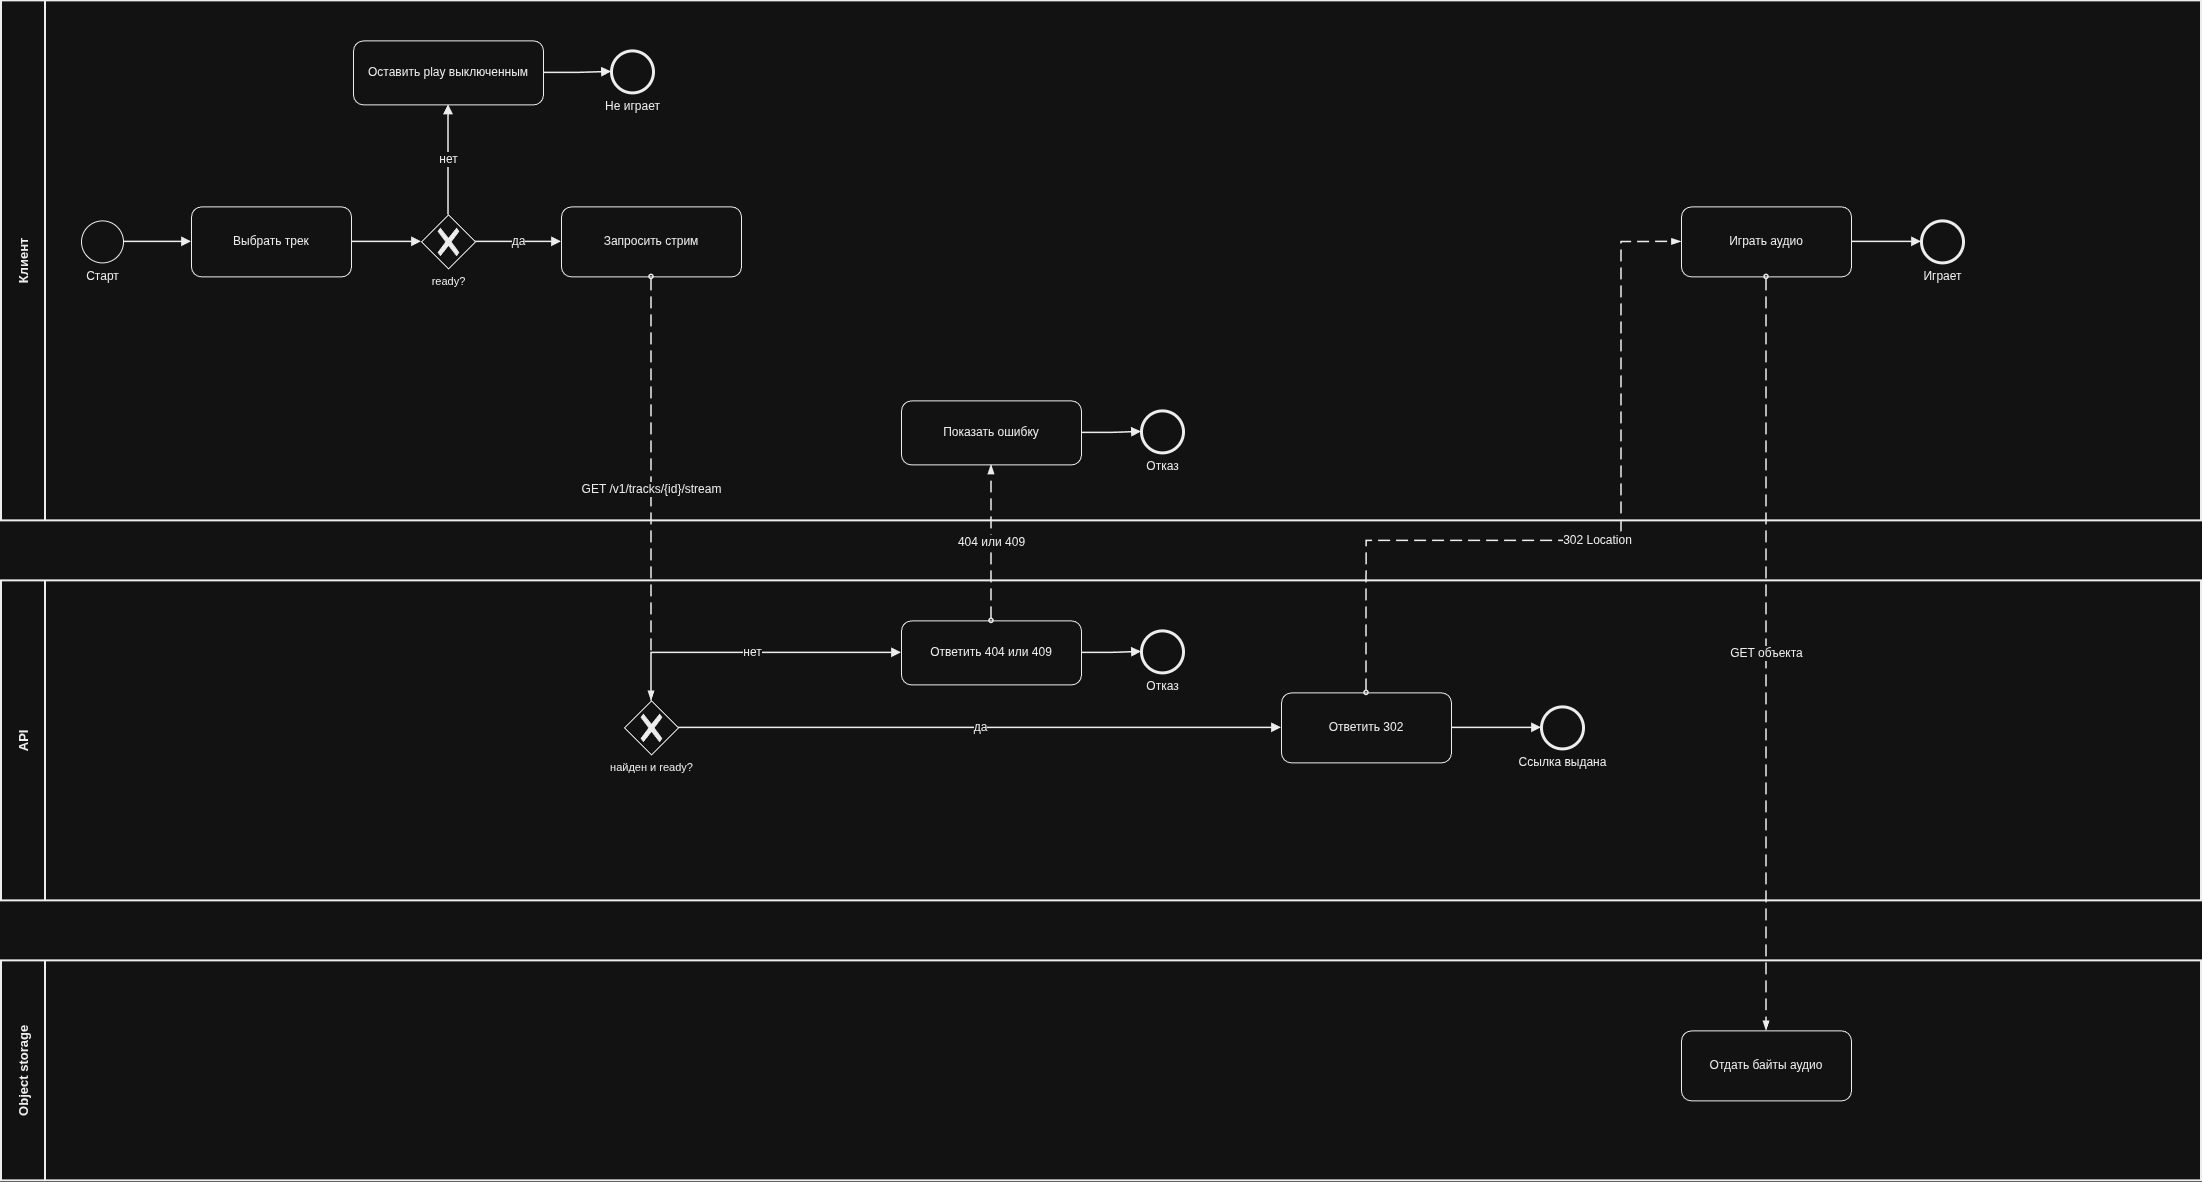

The diagram above was exported from draw.io. Its source (the exported page's mxGraphModel, read from the mxfile embedded in the PNG):
<mxGraphModel dx="2366" dy="1582" grid="1" gridSize="10" guides="1" tooltips="1" connect="1" arrows="1" fold="1" page="1" pageScale="1" pageWidth="2320" pageHeight="1320" math="0" shadow="0">
  <root>
    <mxCell id="0" />
    <mxCell id="1" parent="0" />
    <mxCell id="ls-client" parent="1" style="swimlane;html=1;startSize=44;horizontal=0;collapsible=0;fontStyle=1;fillColor=none;swimlaneFillColor=none;strokeColor=#000000;strokeWidth=2;whiteSpace=wrap;fontSize=13;fontColor=#000000;" value="Клиент" vertex="1">
      <mxGeometry height="520" width="2200" x="40" y="20" as="geometry" />
    </mxCell>
    <mxCell id="c-start" parent="ls-client" style="points=[[0.145,0.145,0],[0.5,0,0],[0.855,0.145,0],[1,0.5,0],[0.855,0.855,0],[0.5,1,0],[0.145,0.855,0],[0,0.5,0]];shape=mxgraph.bpmn.event;html=1;verticalLabelPosition=bottom;labelBackgroundColor=#ffffff;verticalAlign=top;align=center;perimeter=ellipsePerimeter;outlineConnect=0;aspect=fixed;outline=standard;symbol=general;fontSize=12;fillColor=#ffffff;strokeColor=#000000;fontColor=#000000;" value="Старт" vertex="1">
      <mxGeometry height="42" width="42" x="80" y="220" as="geometry" />
    </mxCell>
    <mxCell id="c-pick" parent="ls-client" style="shape=mxgraph.bpmn.task2;whiteSpace=wrap;rectStyle=rounded;size=10;html=1;container=0;expand=0;collapsible=0;taskMarker=abstract;fontSize=12;verticalAlign=middle;align=center;fillColor=#ffffff;strokeColor=#000000;fontColor=#000000;" value="Выбрать трек" vertex="1">
      <mxGeometry height="70" width="160" x="190" y="206" as="geometry" />
    </mxCell>
    <mxCell id="c-ready" parent="ls-client" style="points=[[0.25,0.25,0],[0.5,0,0],[0.75,0.25,0],[1,0.5,0],[0.75,0.75,0],[0.5,1,0],[0.25,0.75,0],[0,0.5,0]];shape=mxgraph.bpmn.gateway2;html=1;verticalLabelPosition=bottom;labelBackgroundColor=#ffffff;verticalAlign=top;align=center;perimeter=rhombusPerimeter;outlineConnect=0;outline=none;symbol=exclusiveGw;gwType=exclusive;fontSize=11;fillColor=#ffffff;strokeColor=#000000;fontColor=#000000;" value="ready?" vertex="1">
      <mxGeometry height="54" width="54" x="420" y="214" as="geometry" />
    </mxCell>
    <mxCell id="c-off" parent="ls-client" style="shape=mxgraph.bpmn.task2;whiteSpace=wrap;rectStyle=rounded;size=10;html=1;container=0;expand=0;collapsible=0;taskMarker=abstract;fontSize=12;verticalAlign=middle;align=center;fillColor=#ffffff;strokeColor=#000000;fontColor=#000000;" value="Оставить play выключенным" vertex="1">
      <mxGeometry height="64" width="190" x="352" y="40" as="geometry" />
    </mxCell>
    <mxCell id="c-end-off" parent="ls-client" style="points=[[0.145,0.145,0],[0.5,0,0],[0.855,0.145,0],[1,0.5,0],[0.855,0.855,0],[0.5,1,0],[0.145,0.855,0],[0,0.5,0]];shape=mxgraph.bpmn.event;html=1;verticalLabelPosition=bottom;labelBackgroundColor=#ffffff;verticalAlign=top;align=center;perimeter=ellipsePerimeter;outlineConnect=0;aspect=fixed;outline=end;symbol=terminate2;fontSize=12;fillColor=#ffffff;strokeColor=#000000;fontColor=#000000;" value="Не играет" vertex="1">
      <mxGeometry height="42" width="42" x="610" y="50" as="geometry" />
    </mxCell>
    <mxCell id="c-ask" parent="ls-client" style="shape=mxgraph.bpmn.task2;whiteSpace=wrap;rectStyle=rounded;size=10;html=1;container=0;expand=0;collapsible=0;taskMarker=abstract;fontSize=12;verticalAlign=middle;align=center;fillColor=#ffffff;strokeColor=#000000;fontColor=#000000;" value="Запросить стрим" vertex="1">
      <mxGeometry height="70" width="180" x="560" y="206" as="geometry" />
    </mxCell>
    <mxCell id="c-err" parent="ls-client" style="shape=mxgraph.bpmn.task2;whiteSpace=wrap;rectStyle=rounded;size=10;html=1;container=0;expand=0;collapsible=0;taskMarker=abstract;fontSize=12;verticalAlign=middle;align=center;fillColor=#ffffff;strokeColor=#000000;fontColor=#000000;" value="Показать ошибку" vertex="1">
      <mxGeometry height="64" width="180" x="900" y="400" as="geometry" />
    </mxCell>
    <mxCell id="c-end-err" parent="ls-client" style="points=[[0.145,0.145,0],[0.5,0,0],[0.855,0.145,0],[1,0.5,0],[0.855,0.855,0],[0.5,1,0],[0.145,0.855,0],[0,0.5,0]];shape=mxgraph.bpmn.event;html=1;verticalLabelPosition=bottom;labelBackgroundColor=#ffffff;verticalAlign=top;align=center;perimeter=ellipsePerimeter;outlineConnect=0;aspect=fixed;outline=end;symbol=terminate2;fontSize=12;fillColor=#ffffff;strokeColor=#000000;fontColor=#000000;" value="Отказ" vertex="1">
      <mxGeometry height="42" width="42" x="1140" y="410" as="geometry" />
    </mxCell>
    <mxCell id="c-play" parent="ls-client" style="shape=mxgraph.bpmn.task2;whiteSpace=wrap;rectStyle=rounded;size=10;html=1;container=0;expand=0;collapsible=0;taskMarker=abstract;fontSize=12;verticalAlign=middle;align=center;fillColor=#ffffff;strokeColor=#000000;fontColor=#000000;" value="Играть аудио" vertex="1">
      <mxGeometry height="70" width="170" x="1680" y="206" as="geometry" />
    </mxCell>
    <mxCell id="c-end-ok" parent="ls-client" style="points=[[0.145,0.145,0],[0.5,0,0],[0.855,0.145,0],[1,0.5,0],[0.855,0.855,0],[0.5,1,0],[0.145,0.855,0],[0,0.5,0]];shape=mxgraph.bpmn.event;html=1;verticalLabelPosition=bottom;labelBackgroundColor=#ffffff;verticalAlign=top;align=center;perimeter=ellipsePerimeter;outlineConnect=0;aspect=fixed;outline=end;symbol=terminate2;fontSize=12;fillColor=#ffffff;strokeColor=#000000;fontColor=#000000;" value="Играет" vertex="1">
      <mxGeometry height="42" width="42" x="1920" y="220" as="geometry" />
    </mxCell>
    <mxCell id="c-e1" edge="1" parent="ls-client" source="c-start" style="edgeStyle=orthogonalEdgeStyle;rounded=0;orthogonalLoop=1;jettySize=auto;html=1;endArrow=block;endFill=1;strokeWidth=1.5;fontSize=12;strokeColor=#000000;fontColor=#000000;labelBackgroundColor=#ffffff;exitX=1;exitY=0.5;exitDx=0;exitDy=0;entryX=0;entryY=0.5;entryDx=0;entryDy=0;" target="c-pick" value="">
      <mxGeometry relative="1" as="geometry" />
    </mxCell>
    <mxCell id="c-e2" edge="1" parent="ls-client" source="c-pick" style="edgeStyle=orthogonalEdgeStyle;rounded=0;orthogonalLoop=1;jettySize=auto;html=1;endArrow=block;endFill=1;strokeWidth=1.5;fontSize=12;strokeColor=#000000;fontColor=#000000;labelBackgroundColor=#ffffff;exitX=1;exitY=0.5;exitDx=0;exitDy=0;entryX=0;entryY=0.5;entryDx=0;entryDy=0;" target="c-ready" value="">
      <mxGeometry relative="1" as="geometry" />
    </mxCell>
    <mxCell id="c-e3" edge="1" parent="ls-client" source="c-ready" style="edgeStyle=orthogonalEdgeStyle;rounded=0;orthogonalLoop=1;jettySize=auto;html=1;endArrow=block;endFill=1;strokeWidth=1.5;fontSize=12;strokeColor=#000000;fontColor=#000000;labelBackgroundColor=#ffffff;exitX=0.5;exitY=0;exitDx=0;exitDy=0;entryX=0.5;entryY=1;entryDx=0;entryDy=0;" target="c-off" value="нет">
      <mxGeometry relative="1" as="geometry" />
    </mxCell>
    <mxCell id="c-e4" edge="1" parent="ls-client" source="c-off" style="edgeStyle=orthogonalEdgeStyle;rounded=0;orthogonalLoop=1;jettySize=auto;html=1;endArrow=block;endFill=1;strokeWidth=1.5;fontSize=12;strokeColor=#000000;fontColor=#000000;labelBackgroundColor=#ffffff;exitX=1;exitY=0.5;exitDx=0;exitDy=0;entryX=0;entryY=0.5;entryDx=0;entryDy=0;" target="c-end-off" value="">
      <mxGeometry relative="1" as="geometry" />
    </mxCell>
    <mxCell id="c-e5" edge="1" parent="ls-client" source="c-ready" style="edgeStyle=orthogonalEdgeStyle;rounded=0;orthogonalLoop=1;jettySize=auto;html=1;endArrow=block;endFill=1;strokeWidth=1.5;fontSize=12;strokeColor=#000000;fontColor=#000000;labelBackgroundColor=#ffffff;exitX=1;exitY=0.5;exitDx=0;exitDy=0;entryX=0;entryY=0.5;entryDx=0;entryDy=0;" target="c-ask" value="да">
      <mxGeometry relative="1" as="geometry" />
    </mxCell>
    <mxCell id="c-e6" edge="1" parent="ls-client" source="c-err" style="edgeStyle=orthogonalEdgeStyle;rounded=0;orthogonalLoop=1;jettySize=auto;html=1;endArrow=block;endFill=1;strokeWidth=1.5;fontSize=12;strokeColor=#000000;fontColor=#000000;labelBackgroundColor=#ffffff;exitX=1;exitY=0.5;exitDx=0;exitDy=0;entryX=0;entryY=0.5;entryDx=0;entryDy=0;" target="c-end-err" value="">
      <mxGeometry relative="1" as="geometry" />
    </mxCell>
    <mxCell id="c-e7" edge="1" parent="ls-client" source="c-play" style="edgeStyle=orthogonalEdgeStyle;rounded=0;orthogonalLoop=1;jettySize=auto;html=1;endArrow=block;endFill=1;strokeWidth=1.5;fontSize=12;strokeColor=#000000;fontColor=#000000;labelBackgroundColor=#ffffff;exitX=1;exitY=0.5;exitDx=0;exitDy=0;entryX=0;entryY=0.5;entryDx=0;entryDy=0;" target="c-end-ok" value="">
      <mxGeometry relative="1" as="geometry" />
    </mxCell>
    <mxCell id="ls-api" parent="1" style="swimlane;html=1;startSize=44;horizontal=0;collapsible=0;fontStyle=1;fillColor=none;swimlaneFillColor=none;strokeColor=#000000;strokeWidth=2;whiteSpace=wrap;fontSize=13;fontColor=#000000;" value="API" vertex="1">
      <mxGeometry height="320" width="2200" x="40" y="600" as="geometry" />
    </mxCell>
    <mxCell id="a-gate" parent="ls-api" style="points=[[0.25,0.25,0],[0.5,0,0],[0.75,0.25,0],[1,0.5,0],[0.75,0.75,0],[0.5,1,0],[0.25,0.75,0],[0,0.5,0]];shape=mxgraph.bpmn.gateway2;html=1;verticalLabelPosition=bottom;labelBackgroundColor=#ffffff;verticalAlign=top;align=center;perimeter=rhombusPerimeter;outlineConnect=0;outline=none;symbol=exclusiveGw;gwType=exclusive;fontSize=11;fillColor=#ffffff;strokeColor=#000000;fontColor=#000000;" value="найден и ready?" vertex="1">
      <mxGeometry height="54" width="54" x="623" y="120" as="geometry" />
    </mxCell>
    <mxCell id="a-err" parent="ls-api" style="shape=mxgraph.bpmn.task2;whiteSpace=wrap;rectStyle=rounded;size=10;html=1;container=0;expand=0;collapsible=0;taskMarker=abstract;fontSize=12;verticalAlign=middle;align=center;fillColor=#ffffff;strokeColor=#000000;fontColor=#000000;" value="Ответить 404 или 409" vertex="1">
      <mxGeometry height="64" width="180" x="900" y="40" as="geometry" />
    </mxCell>
    <mxCell id="a-end-err" parent="ls-api" style="points=[[0.145,0.145,0],[0.5,0,0],[0.855,0.145,0],[1,0.5,0],[0.855,0.855,0],[0.5,1,0],[0.145,0.855,0],[0,0.5,0]];shape=mxgraph.bpmn.event;html=1;verticalLabelPosition=bottom;labelBackgroundColor=#ffffff;verticalAlign=top;align=center;perimeter=ellipsePerimeter;outlineConnect=0;aspect=fixed;outline=end;symbol=terminate2;fontSize=12;fillColor=#ffffff;strokeColor=#000000;fontColor=#000000;" value="Отказ" vertex="1">
      <mxGeometry height="42" width="42" x="1140" y="50" as="geometry" />
    </mxCell>
    <mxCell id="a-302" parent="ls-api" style="shape=mxgraph.bpmn.task2;whiteSpace=wrap;rectStyle=rounded;size=10;html=1;container=0;expand=0;collapsible=0;taskMarker=abstract;fontSize=12;verticalAlign=middle;align=center;fillColor=#ffffff;strokeColor=#000000;fontColor=#000000;" value="Ответить 302" vertex="1">
      <mxGeometry height="70" width="170" x="1280" y="112" as="geometry" />
    </mxCell>
    <mxCell id="a-end-ok" parent="ls-api" style="points=[[0.145,0.145,0],[0.5,0,0],[0.855,0.145,0],[1,0.5,0],[0.855,0.855,0],[0.5,1,0],[0.145,0.855,0],[0,0.5,0]];shape=mxgraph.bpmn.event;html=1;verticalLabelPosition=bottom;labelBackgroundColor=#ffffff;verticalAlign=top;align=center;perimeter=ellipsePerimeter;outlineConnect=0;aspect=fixed;outline=end;symbol=terminate2;fontSize=12;fillColor=#ffffff;strokeColor=#000000;fontColor=#000000;" value="Ссылка выдана" vertex="1">
      <mxGeometry height="42" width="42" x="1540" y="126" as="geometry" />
    </mxCell>
    <mxCell id="a-e1" edge="1" parent="ls-api" source="a-gate" style="edgeStyle=orthogonalEdgeStyle;rounded=0;orthogonalLoop=1;jettySize=auto;html=1;endArrow=block;endFill=1;strokeWidth=1.5;fontSize=12;strokeColor=#000000;fontColor=#000000;labelBackgroundColor=#ffffff;exitX=0.5;exitY=0;exitDx=0;exitDy=0;entryX=0;entryY=0.5;entryDx=0;entryDy=0;" target="a-err" value="нет">
      <mxGeometry relative="1" as="geometry">
        <Array as="points">
          <mxPoint x="650" y="72" />
        </Array>
      </mxGeometry>
    </mxCell>
    <mxCell id="a-e2" edge="1" parent="ls-api" source="a-err" style="edgeStyle=orthogonalEdgeStyle;rounded=0;orthogonalLoop=1;jettySize=auto;html=1;endArrow=block;endFill=1;strokeWidth=1.5;fontSize=12;strokeColor=#000000;fontColor=#000000;labelBackgroundColor=#ffffff;exitX=1;exitY=0.5;exitDx=0;exitDy=0;entryX=0;entryY=0.5;entryDx=0;entryDy=0;" target="a-end-err" value="">
      <mxGeometry relative="1" as="geometry" />
    </mxCell>
    <mxCell id="a-e3" edge="1" parent="ls-api" source="a-gate" style="edgeStyle=orthogonalEdgeStyle;rounded=0;orthogonalLoop=1;jettySize=auto;html=1;endArrow=block;endFill=1;strokeWidth=1.5;fontSize=12;strokeColor=#000000;fontColor=#000000;labelBackgroundColor=#ffffff;exitX=1;exitY=0.5;exitDx=0;exitDy=0;entryX=0;entryY=0.5;entryDx=0;entryDy=0;" target="a-302" value="да">
      <mxGeometry relative="1" as="geometry" />
    </mxCell>
    <mxCell id="a-e4" edge="1" parent="ls-api" source="a-302" style="edgeStyle=orthogonalEdgeStyle;rounded=0;orthogonalLoop=1;jettySize=auto;html=1;endArrow=block;endFill=1;strokeWidth=1.5;fontSize=12;strokeColor=#000000;fontColor=#000000;labelBackgroundColor=#ffffff;exitX=1;exitY=0.5;exitDx=0;exitDy=0;entryX=0;entryY=0.5;entryDx=0;entryDy=0;" target="a-end-ok" value="">
      <mxGeometry relative="1" as="geometry" />
    </mxCell>
    <mxCell id="ls-store" parent="1" style="swimlane;html=1;startSize=44;horizontal=0;collapsible=0;fontStyle=1;fillColor=none;swimlaneFillColor=none;strokeColor=#000000;strokeWidth=2;whiteSpace=wrap;fontSize=13;fontColor=#000000;" value="Object storage" vertex="1">
      <mxGeometry height="220" width="2200" x="40" y="980" as="geometry" />
    </mxCell>
    <mxCell id="s-bytes" parent="ls-store" style="shape=mxgraph.bpmn.task2;whiteSpace=wrap;rectStyle=rounded;size=10;html=1;container=0;expand=0;collapsible=0;taskMarker=abstract;fontSize=12;verticalAlign=middle;align=center;fillColor=#ffffff;strokeColor=#000000;fontColor=#000000;" value="Отдать байты аудио" vertex="1">
      <mxGeometry height="70" width="170" x="1680" y="70" as="geometry" />
    </mxCell>
    <mxCell id="m-get" edge="1" parent="1" source="c-ask" style="edgeStyle=orthogonalEdgeStyle;rounded=0;orthogonalLoop=1;jettySize=auto;html=1;dashed=1;dashPattern=8 4;endArrow=blockThin;endFill=1;startArrow=oval;startFill=0;endSize=6;startSize=4;strokeWidth=1.5;fontSize=12;strokeColor=#000000;fontColor=#000000;labelBackgroundColor=#ffffff;exitX=0.5;exitY=1;exitDx=0;exitDy=0;entryX=0.5;entryY=0;entryDx=0;entryDy=0;" target="a-gate" value="GET /v1/tracks/{id}/stream">
      <mxGeometry relative="1" as="geometry" />
    </mxCell>
    <mxCell id="m-err" edge="1" parent="1" source="a-err" style="edgeStyle=orthogonalEdgeStyle;rounded=0;orthogonalLoop=1;jettySize=auto;html=1;dashed=1;dashPattern=8 4;endArrow=blockThin;endFill=1;startArrow=oval;startFill=0;endSize=6;startSize=4;strokeWidth=1.5;fontSize=12;strokeColor=#000000;fontColor=#000000;labelBackgroundColor=#ffffff;exitX=0.5;exitY=0;exitDx=0;exitDy=0;entryX=0.5;entryY=1;entryDx=0;entryDy=0;" target="c-err" value="404 или 409">
      <mxGeometry relative="1" as="geometry" />
    </mxCell>
    <mxCell id="m-302" edge="1" parent="1" source="a-302" style="edgeStyle=orthogonalEdgeStyle;rounded=0;orthogonalLoop=1;jettySize=auto;html=1;dashed=1;dashPattern=8 4;endArrow=blockThin;endFill=1;startArrow=oval;startFill=0;endSize=6;startSize=4;strokeWidth=1.5;fontSize=12;strokeColor=#000000;fontColor=#000000;labelBackgroundColor=#ffffff;exitX=0.5;exitY=0;exitDx=0;exitDy=0;entryX=0;entryY=0.5;entryDx=0;entryDy=0;" target="c-play" value="302 Location">
      <mxGeometry relative="1" as="geometry">
        <Array as="points">
          <mxPoint x="1405" y="560" />
          <mxPoint x="1660" y="560" />
          <mxPoint x="1660" y="261" />
        </Array>
      </mxGeometry>
    </mxCell>
    <mxCell id="m-obj" edge="1" parent="1" source="c-play" style="edgeStyle=orthogonalEdgeStyle;rounded=0;orthogonalLoop=1;jettySize=auto;html=1;dashed=1;dashPattern=8 4;endArrow=blockThin;endFill=1;startArrow=oval;startFill=0;endSize=6;startSize=4;strokeWidth=1.5;fontSize=12;strokeColor=#000000;fontColor=#000000;labelBackgroundColor=#ffffff;exitX=0.5;exitY=1;exitDx=0;exitDy=0;entryX=0.5;entryY=0;entryDx=0;entryDy=0;" target="s-bytes" value="GET объекта">
      <mxGeometry relative="1" as="geometry" />
    </mxCell>
  </root>
</mxGraphModel>